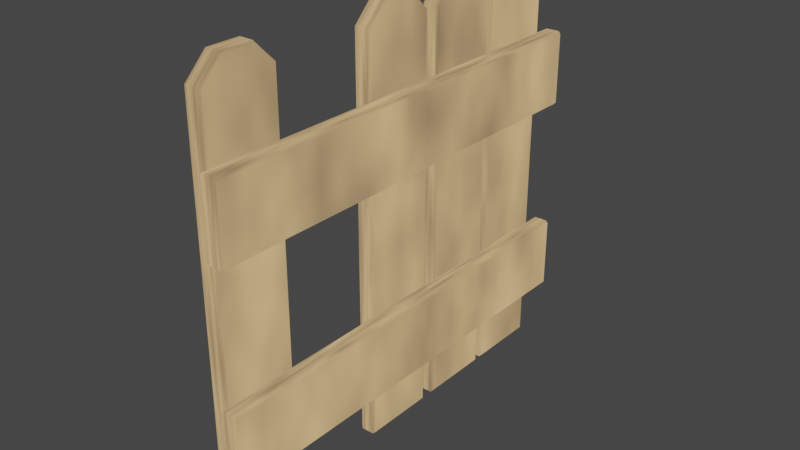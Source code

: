 # Source: FenceDamaged_001.blend  (saved by Blender 2.82.7; exported with 4.5.12 LTS)
import bpy
from mathutils import Matrix  # noqa: F401  (used for matrix-valued properties, if any)

bpy.ops.wm.read_factory_settings(use_empty=True)
scene = bpy.context.scene
scene.name = 'Scene'

# ---- collections
col_damaged = bpy.data.collections.new('Damaged'); scene.collection.children.link(col_damaged)

# ---- materials (node trees are filled in below, after node groups)
mat_material_001_001 = bpy.data.materials.new('Material.001.001')
mat_material_001_001.use_transparent_shadow = False

# ---- material node trees
mat_material_001_001.use_nodes = True; mat_material_001_001.node_tree.nodes.clear()
_N = mat_material_001_001.node_tree.nodes; _L = mat_material_001_001.node_tree.links
n0 = _N.new('ShaderNodeMapping'); n0.name = 'Mapping'; n0.location = (-361, 404)
n0.inputs[3].default_value = (1.0, 1.0, -0.5)
n1 = _N.new('ShaderNodeTexCoord'); n1.name = 'Texture Coordinate'; n1.location = (-615, 345)
n2 = _N.new('ShaderNodeBsdfDiffuse'); n2.name = 'Diffuse BSDF'; n2.location = (188, 85)
n2.inputs[1].default_value = 0.5
n3 = _N.new('ShaderNodeAddShader'); n3.name = 'Add Shader'; n3.location = (433, 235)
n4 = _N.new('ShaderNodeOutputMaterial'); n4.name = 'Material Output'; n4.location = (653, 271)
n5 = _N.new('ShaderNodeTexNoise'); n5.name = 'Noise Texture'; n5.location = (-164, 378)
n5.inputs[2].default_value = 5.8
n6 = _N.new('ShaderNodeValToRGB'); n6.name = 'ColorRamp'; n6.location = (0, 367)
while len(n6.color_ramp.elements) > 1: n6.color_ramp.elements.remove(n6.color_ramp.elements[-1])
n6.color_ramp.elements[0].position = 0.0; n6.color_ramp.elements[0].color = (0.03074, 0.03074, 0.03074, 1.0)
_e = n6.color_ramp.elements.new(1.0); _e.color = (0.8933, 0.5739, 0.2592, 1.0)
_L.new(n1.outputs[0], n0.inputs[0])
_L.new(n3.outputs[0], n4.inputs[0])
_L.new(n0.outputs[0], n5.inputs[0])
_L.new(n5.outputs[0], n6.inputs[0])
_L.new(n6.outputs[0], n3.inputs[0])
n4.is_active_output = True

# ---- world
world_world = bpy.data.worlds.new('World'); scene.world = world_world
world_world.use_nodes = True; world_world.node_tree.nodes.clear()
_N = world_world.node_tree.nodes; _L = world_world.node_tree.links
n0 = _N.new('ShaderNodeOutputWorld'); n0.name = 'World Output'; n0.location = (300, 300)
n1 = _N.new('ShaderNodeBackground'); n1.name = 'Background'; n1.location = (10, 300)
n1.inputs[0].default_value = (0.05088, 0.05088, 0.05088, 1.0)
_L.new(n1.outputs[0], n0.inputs[0])
n0.is_active_output = True
world_world.color = (0.05088, 0.05088, 0.05088)
world_world.use_sun_shadow = False
world_world.sun_shadow_jitter_overblur = 0.0

# ---- meshes
me_cube_014 = bpy.data.meshes.new('Cube.014')
me_cube_014.from_pydata([(0.02501, 0.5, 0.1318), (0.02001, 0.5, 0.1368), (0.02001, -0.5, 0.1368), (0.02501, -0.5, 0.1318), (0.02001, 0.5, 0.2968), (0.02501, 0.5, 0.3018), (0.02501, -0.5, 0.3018), (0.02001, -0.5, 0.2968), (0.06001, 0.5, 0.1368), (0.05501, 0.5, 0.1318), (0.05501, -0.5, 0.1318), (0.06001, -0.5, 0.1368), (0.05501, 0.5, 0.3018), (0.06001, 0.5, 0.2968), (0.06001, -0.5, 0.2968), (0.05501, -0.5, 0.3018), (-0.02, -0.08, 0.005), (-0.015, -0.085, 1.119e-08), (-0.02, 0.08, 0.005), (-0.015, 0.085, 1.862e-08), (0.02, -0.08, 0.005), (0.015, -0.085, 1.119e-08), (0.02, 0.08, 0.005), (0.015, 0.085, 1.862e-08), (-0.02, -0.08, 0.8995), (-0.015, -0.085, 0.9016), (-0.02, -0.03453, 0.945), (-0.015, -0.0366, 0.95), (-0.02, 0.03453, 0.945), (-0.015, 0.0366, 0.95), (-0.02, 0.08, 0.8995), (-0.015, 0.085, 0.9016), (0.02, -0.03453, 0.945), (0.015, -0.0366, 0.95), (0.02, -0.08, 0.8995), (0.015, -0.085, 0.9016), (0.02, 0.08, 0.8995), (0.015, 0.085, 0.9016), (0.02, 0.03453, 0.945), (0.015, 0.0366, 0.95), (-0.02, 0.12, 0.005), (-0.015, 0.115, 1.993e-08), (-0.02, 0.28, 0.005), (-0.015, 0.285, 2.736e-08), (0.02, 0.12, 0.005), (0.015, 0.115, 1.993e-08), (0.02, 0.28, 0.005), (0.015, 0.285, 2.736e-08), (-0.02, 0.12, 0.8995), (-0.015, 0.115, 0.9016), (-0.02, 0.1655, 0.945), (-0.015, 0.1634, 0.95), (-0.02, 0.2345, 0.945), (-0.015, 0.2366, 0.95), (-0.02, 0.28, 0.8995), (-0.015, 0.285, 0.9016), (0.02, 0.1655, 0.945), (0.015, 0.1634, 0.95), (0.02, 0.12, 0.8995), (0.015, 0.115, 0.9016), (0.02, 0.28, 0.8995), (0.015, 0.285, 0.9016), (0.02, 0.2345, 0.945), (0.015, 0.2366, 0.95), (-0.02, 0.3078, 0.005), (-0.015, 0.3028, 2.814e-08), (-0.02, 0.4678, 0.005), (-0.015, 0.4728, 3.557e-08), (0.02, 0.3078, 0.005), (0.015, 0.3028, 2.814e-08), (0.02, 0.4678, 0.005), (0.015, 0.4728, 3.557e-08), (-0.02, 0.3078, 0.8995), (-0.015, 0.3028, 0.9016), (-0.02, 0.3532, 0.945), (-0.015, 0.3512, 0.95), (-0.02, 0.4223, 0.945), (-0.015, 0.4244, 0.95), (-0.02, 0.4678, 0.8995), (-0.015, 0.4728, 0.9016), (0.02, 0.3532, 0.945), (0.015, 0.3512, 0.95), (0.02, 0.3078, 0.8995), (0.015, 0.3028, 0.9016), (0.02, 0.4678, 0.8995), (0.015, 0.4728, 0.9016), (0.02, 0.4223, 0.945), (0.015, 0.4244, 0.95), (-0.02, -0.08, 0.005), (-0.015, -0.085, 1.119e-08), (-0.02, 0.08, 0.005), (-0.015, 0.085, 1.862e-08), (0.02, -0.08, 0.005), (0.015, -0.085, 1.119e-08), (0.02, 0.08, 0.005), (0.015, 0.085, 1.862e-08), (-0.02, -0.08, 0.8995), (-0.015, -0.085, 0.9016), (-0.02, -0.03453, 0.945), (-0.015, -0.0366, 0.95), (-0.02, 0.03453, 0.945), (-0.015, 0.0366, 0.95), (-0.02, 0.08, 0.8995), (-0.015, 0.085, 0.9016), (0.02, -0.03453, 0.945), (0.015, -0.0366, 0.95), (0.02, -0.08, 0.8995), (0.015, -0.085, 0.9016), (0.02, 0.08, 0.8995), (0.015, 0.085, 0.9016), (0.02, 0.03453, 0.945), (0.015, 0.0366, 0.95), (-0.02, 0.12, 0.005), (-0.015, 0.115, 1.993e-08), (-0.02, 0.28, 0.005), (-0.015, 0.285, 2.736e-08), (0.02, 0.12, 0.005), (0.015, 0.115, 1.993e-08), (0.02, 0.28, 0.005), (0.015, 0.285, 2.736e-08), (-0.02, 0.12, 0.8995), (-0.015, 0.115, 0.9016), (-0.02, 0.1655, 0.945), (-0.015, 0.1634, 0.95), (-0.02, 0.2345, 0.945), (-0.015, 0.2366, 0.95), (-0.02, 0.28, 0.8995), (-0.015, 0.285, 0.9016), (0.02, 0.1655, 0.945), (0.015, 0.1634, 0.95), (0.02, 0.12, 0.8995), (0.015, 0.115, 0.9016), (0.02, 0.28, 0.8995), (0.015, 0.285, 0.9016), (0.02, 0.2345, 0.945), (0.015, 0.2366, 0.95), (-0.02, -0.48, 0.005), (-0.015, -0.485, 2.35e-08), (-0.02, -0.32, 0.005), (-0.015, -0.315, 1.132e-09), (0.02, -0.48, 0.005), (0.015, -0.485, 2.35e-08), (0.02, -0.32, 0.005), (0.015, -0.315, 1.132e-09), (-0.02, -0.48, 0.8995), (-0.015, -0.485, 0.9016), (-0.02, -0.4345, 0.945), (-0.015, -0.4366, 0.95), (-0.02, -0.3655, 0.945), (-0.015, -0.3634, 0.95), (-0.02, -0.32, 0.8995), (-0.015, -0.315, 0.9016), (0.02, -0.4345, 0.945), (0.015, -0.4366, 0.95), (0.02, -0.48, 0.8995), (0.015, -0.485, 0.9016), (0.02, -0.32, 0.8995), (0.015, -0.315, 0.9016), (0.02, -0.3655, 0.945), (0.015, -0.3634, 0.95), (-0.02, -0.08, 0.005), (-0.015, -0.085, 1.119e-08), (-0.02, 0.08, 0.005), (-0.015, 0.085, 1.862e-08), (0.02, -0.08, 0.005), (0.015, -0.085, 1.119e-08), (0.02, 0.08, 0.005), (0.015, 0.085, 1.862e-08), (-0.02, -0.08, 0.8995), (-0.015, -0.085, 0.9016), (-0.02, -0.03453, 0.945), (-0.015, -0.0366, 0.95), (-0.02, 0.03453, 0.945), (-0.015, 0.0366, 0.95), (-0.02, 0.08, 0.8995), (-0.015, 0.085, 0.9016), (0.02, -0.03453, 0.945), (0.015, -0.0366, 0.95), (0.02, -0.08, 0.8995), (0.015, -0.085, 0.9016), (0.02, 0.08, 0.8995), (0.015, 0.085, 0.9016), (0.02, 0.03453, 0.945), (0.015, 0.0366, 0.95), (0.02501, 0.5, 0.5967), (0.02001, 0.5, 0.6017), (0.02001, -0.5, 0.6017), (0.02501, -0.5, 0.5967), (0.02001, 0.5, 0.7617), (0.02501, 0.5, 0.7667), (0.02501, -0.5, 0.7667), (0.02001, -0.5, 0.7617), (0.06001, 0.5, 0.6017), (0.05501, 0.5, 0.5967), (0.05501, -0.5, 0.5967), (0.06001, -0.5, 0.6017), (0.05501, 0.5, 0.7667), (0.06001, 0.5, 0.7617), (0.06001, -0.5, 0.7617), (0.05501, -0.5, 0.7667)], [], [(9, 10, 3, 0), (13, 14, 11, 8), (14, 15, 6, 7, 2, 3, 10, 11), (1, 2, 7, 4), (5, 6, 15, 12), (0, 3, 2, 1), (6, 5, 4, 7), (14, 13, 12, 15), (10, 9, 8, 11), (4, 5, 12, 13, 8, 9, 0, 1), (29, 39, 37, 31), (33, 27, 25, 35), (19, 31, 37, 23), (21, 35, 25, 17), (22, 36, 38, 32, 34, 20), (39, 29, 27, 33), (16, 24, 26, 28, 30, 18), (19, 17, 16, 18), (21, 23, 22, 20), (30, 28, 29, 31), (38, 36, 37, 39), (34, 32, 33, 35), (26, 24, 25, 27), (20, 34, 35, 21), (24, 16, 17, 25), (27, 29, 28, 26), (31, 19, 18, 30), (32, 38, 39, 33), (36, 22, 23, 37), (19, 23, 21, 17), (53, 63, 61, 55), (57, 51, 49, 59), (43, 55, 61, 47), (45, 59, 49, 41), (46, 60, 62, 56, 58, 44), (63, 53, 51, 57), (40, 48, 50, 52, 54, 42), (43, 41, 40, 42), (45, 47, 46, 44), (54, 52, 53, 55), (62, 60, 61, 63), (58, 56, 57, 59), (50, 48, 49, 51), (44, 58, 59, 45), (48, 40, 41, 49), (51, 53, 52, 50), (55, 43, 42, 54), (56, 62, 63, 57), (60, 46, 47, 61), (43, 47, 45, 41), (77, 87, 85, 79), (81, 75, 73, 83), (67, 79, 85, 71), (69, 83, 73, 65), (70, 84, 86, 80, 82, 68), (87, 77, 75, 81), (64, 72, 74, 76, 78, 66), (67, 65, 64, 66), (69, 71, 70, 68), (78, 76, 77, 79), (86, 84, 85, 87), (82, 80, 81, 83), (74, 72, 73, 75), (68, 82, 83, 69), (72, 64, 65, 73), (75, 77, 76, 74), (79, 67, 66, 78), (80, 86, 87, 81), (84, 70, 71, 85), (67, 71, 69, 65), (101, 111, 109, 103), (105, 99, 97, 107), (91, 103, 109, 95), (93, 107, 97, 89), (94, 108, 110, 104, 106, 92), (111, 101, 99, 105), (88, 96, 98, 100, 102, 90), (91, 89, 88, 90), (93, 95, 94, 92), (102, 100, 101, 103), (110, 108, 109, 111), (106, 104, 105, 107), (98, 96, 97, 99), (92, 106, 107, 93), (96, 88, 89, 97), (99, 101, 100, 98), (103, 91, 90, 102), (104, 110, 111, 105), (108, 94, 95, 109), (91, 95, 93, 89), (125, 135, 133, 127), (129, 123, 121, 131), (115, 127, 133, 119), (117, 131, 121, 113), (118, 132, 134, 128, 130, 116), (135, 125, 123, 129), (112, 120, 122, 124, 126, 114), (115, 113, 112, 114), (117, 119, 118, 116), (126, 124, 125, 127), (134, 132, 133, 135), (130, 128, 129, 131), (122, 120, 121, 123), (116, 130, 131, 117), (120, 112, 113, 121), (123, 125, 124, 122), (127, 115, 114, 126), (128, 134, 135, 129), (132, 118, 119, 133), (115, 119, 117, 113), (149, 159, 157, 151), (153, 147, 145, 155), (139, 151, 157, 143), (141, 155, 145, 137), (142, 156, 158, 152, 154, 140), (159, 149, 147, 153), (136, 144, 146, 148, 150, 138), (139, 137, 136, 138), (141, 143, 142, 140), (150, 148, 149, 151), (158, 156, 157, 159), (154, 152, 153, 155), (146, 144, 145, 147), (140, 154, 155, 141), (144, 136, 137, 145), (147, 149, 148, 146), (151, 139, 138, 150), (152, 158, 159, 153), (156, 142, 143, 157), (139, 143, 141, 137), (173, 183, 181, 175), (177, 171, 169, 179), (163, 175, 181, 167), (165, 179, 169, 161), (166, 180, 182, 176, 178, 164), (183, 173, 171, 177), (160, 168, 170, 172, 174, 162), (163, 161, 160, 162), (165, 167, 166, 164), (174, 172, 173, 175), (182, 180, 181, 183), (178, 176, 177, 179), (170, 168, 169, 171), (164, 178, 179, 165), (168, 160, 161, 169), (171, 173, 172, 170), (175, 163, 162, 174), (176, 182, 183, 177), (180, 166, 167, 181), (163, 167, 165, 161), (193, 194, 187, 184), (197, 198, 195, 192), (198, 199, 190, 191, 186, 187, 194, 195), (185, 186, 191, 188), (189, 190, 199, 196), (184, 187, 186, 185), (190, 189, 188, 191), (198, 197, 196, 199), (194, 193, 192, 195), (188, 189, 196, 197, 192, 193, 184, 185)])
_uv = me_cube_014.uv_layers.new(name='UVMap')
_uv.uv.foreach_set('vector', [0.375, 0.7812, 0.625, 0.7812, 0.625, 0.9688, 0.375, 0.9688, 0.375, 0.5074, 0.625, 0.5074, 0.625, 0.7426, 0.375, 0.7426, 0.625, 0.5074, 0.6562, 0.5, 0.8438, 0.5, 0.875, 0.5074, 0.875, 0.7426, 0.8438, 0.75, 0.6562, 0.75, 0.625, 0.7426, 0.375, 0.007353, 0.625, 0.007353, 0.625, 0.2426, 0.375, 0.2426, 0.375, 0.2812, 0.625, 0.2812, 0.625, 0.4688, 0.375, 0.4688, 0.375, 0.9688, 0.625, 0.9688, 0.625, 1.0, 0.375, 1.0, 0.625, 0.2812, 0.375, 0.2812, 0.375, 0.2426, 0.625, 0.2426, 0.625, 0.5074, 0.375, 0.5074, 0.375, 0.4688, 0.625, 0.4688, 0.625, 0.7812, 0.375, 0.7812, 0.375, 0.7426, 0.625, 0.7426, 0.125, 0.5074, 0.1562, 0.5, 0.3438, 0.5, 0.375, 0.5074, 0.375, 0.7426, 0.3438, 0.75, 0.1562, 0.75, 0.125, 0.7426, 0.8437, 0.5712, 0.6562, 0.5712, 0.6562, 0.5, 0.8438, 0.5, 0.6562, 0.6788, 0.8438, 0.6788, 0.8438, 0.75, 0.6562, 0.75, 0.375, 0.2812, 0.6123, 0.2812, 0.6123, 0.4688, 0.375, 0.4688, 0.375, 0.7812, 0.6123, 0.7812, 0.6123, 0.9688, 0.375, 0.9688, 0.3763, 0.5074, 0.6117, 0.5074, 0.6237, 0.5742, 0.6237, 0.6758, 0.6117, 0.7426, 0.3763, 0.7426, 0.6562, 0.5712, 0.8437, 0.5712, 0.8438, 0.6788, 0.6562, 0.6788, 0.3763, 0.007353, 0.6117, 0.007353, 0.6237, 0.07423, 0.6237, 0.1758, 0.6117, 0.2426, 0.3763, 0.2426, 0.1562, 0.5, 0.1562, 0.75, 0.125, 0.7426, 0.125, 0.5074, 0.3438, 0.75, 0.3438, 0.5, 0.3763, 0.5074, 0.3763, 0.7426, 0.6117, 0.2426, 0.6237, 0.1758, 0.625, 0.1788, 0.6123, 0.25, 0.6237, 0.5742, 0.6117, 0.5074, 0.6123, 0.5, 0.625, 0.5712, 0.6117, 0.7426, 0.6237, 0.6758, 0.625, 0.6788, 0.6123, 0.75, 0.6237, 0.07423, 0.6117, 0.007353, 0.6123, 0.0, 0.625, 0.07118, 0.3763, 0.7426, 0.6117, 0.7426, 0.6123, 0.7812, 0.375, 0.7812, 0.6117, 0.007353, 0.3763, 0.007353, 0.375, 0.0, 0.6123, 0.0, 0.8438, 0.6788, 0.8437, 0.5712, 0.875, 0.5742, 0.875, 0.6758, 0.6123, 0.2812, 0.375, 0.2812, 0.3763, 0.2426, 0.6117, 0.2426, 0.6237, 0.6758, 0.6237, 0.5742, 0.6562, 0.5712, 0.6562, 0.6788, 0.6117, 0.5074, 0.3763, 0.5074, 0.375, 0.4688, 0.6123, 0.4688, 0.1562, 0.5, 0.3438, 0.5, 0.3438, 0.75, 0.1562, 0.75, 0.8437, 0.5712, 0.6562, 0.5712, 0.6562, 0.5, 0.8438, 0.5, 0.6562, 0.6788, 0.8438, 0.6788, 0.8438, 0.75, 0.6562, 0.75, 0.375, 0.2812, 0.6123, 0.2812, 0.6123, 0.4688, 0.375, 0.4688, 0.375, 0.7812, 0.6123, 0.7812, 0.6123, 0.9688, 0.375, 0.9688, 0.3763, 0.5074, 0.6117, 0.5074, 0.6237, 0.5742, 0.6237, 0.6758, 0.6117, 0.7426, 0.3763, 0.7426, 0.6562, 0.5712, 0.8437, 0.5712, 0.8438, 0.6788, 0.6562, 0.6788, 0.3763, 0.007353, 0.6117, 0.007353, 0.6237, 0.07423, 0.6237, 0.1758, 0.6117, 0.2426, 0.3763, 0.2426, 0.1562, 0.5, 0.1562, 0.75, 0.125, 0.7426, 0.125, 0.5074, 0.3438, 0.75, 0.3438, 0.5, 0.3763, 0.5074, 0.3763, 0.7426, 0.6117, 0.2426, 0.6237, 0.1758, 0.625, 0.1788, 0.6123, 0.25, 0.6237, 0.5742, 0.6117, 0.5074, 0.6123, 0.5, 0.625, 0.5712, 0.6117, 0.7426, 0.6237, 0.6758, 0.625, 0.6788, 0.6123, 0.75, 0.6237, 0.07423, 0.6117, 0.007353, 0.6123, 0.0, 0.625, 0.07118, 0.3763, 0.7426, 0.6117, 0.7426, 0.6123, 0.7812, 0.375, 0.7812, 0.6117, 0.007353, 0.3763, 0.007353, 0.375, 0.0, 0.6123, 0.0, 0.8438, 0.6788, 0.8437, 0.5712, 0.875, 0.5742, 0.875, 0.6758, 0.6123, 0.2812, 0.375, 0.2812, 0.3763, 0.2426, 0.6117, 0.2426, 0.6237, 0.6758, 0.6237, 0.5742, 0.6562, 0.5712, 0.6562, 0.6788, 0.6117, 0.5074, 0.3763, 0.5074, 0.375, 0.4688, 0.6123, 0.4688, 0.1562, 0.5, 0.3438, 0.5, 0.3438, 0.75, 0.1562, 0.75, 0.8437, 0.5712, 0.6562, 0.5712, 0.6562, 0.5, 0.8438, 0.5, 0.6562, 0.6788, 0.8438, 0.6788, 0.8438, 0.75, 0.6562, 0.75, 0.375, 0.2812, 0.6123, 0.2812, 0.6123, 0.4688, 0.375, 0.4688, 0.375, 0.7812, 0.6123, 0.7812, 0.6123, 0.9688, 0.375, 0.9688, 0.3763, 0.5074, 0.6117, 0.5074, 0.6237, 0.5742, 0.6237, 0.6758, 0.6117, 0.7426, 0.3763, 0.7426, 0.6562, 0.5712, 0.8437, 0.5712, 0.8438, 0.6788, 0.6562, 0.6788, 0.3763, 0.007353, 0.6117, 0.007353, 0.6237, 0.07423, 0.6237, 0.1758, 0.6117, 0.2426, 0.3763, 0.2426, 0.1562, 0.5, 0.1562, 0.75, 0.125, 0.7426, 0.125, 0.5074, 0.3438, 0.75, 0.3438, 0.5, 0.3763, 0.5074, 0.3763, 0.7426, 0.6117, 0.2426, 0.6237, 0.1758, 0.625, 0.1788, 0.6123, 0.25, 0.6237, 0.5742, 0.6117, 0.5074, 0.6123, 0.5, 0.625, 0.5712, 0.6117, 0.7426, 0.6237, 0.6758, 0.625, 0.6788, 0.6123, 0.75, 0.6237, 0.07423, 0.6117, 0.007353, 0.6123, 0.0, 0.625, 0.07118, 0.3763, 0.7426, 0.6117, 0.7426, 0.6123, 0.7812, 0.375, 0.7812, 0.6117, 0.007353, 0.3763, 0.007353, 0.375, 0.0, 0.6123, 0.0, 0.8438, 0.6788, 0.8437, 0.5712, 0.875, 0.5742, 0.875, 0.6758, 0.6123, 0.2812, 0.375, 0.2812, 0.3763, 0.2426, 0.6117, 0.2426, 0.6237, 0.6758, 0.6237, 0.5742, 0.6562, 0.5712, 0.6562, 0.6788, 0.6117, 0.5074, 0.3763, 0.5074, 0.375, 0.4688, 0.6123, 0.4688, 0.1562, 0.5, 0.3438, 0.5, 0.3438, 0.75, 0.1562, 0.75, 0.8437, 0.5712, 0.6562, 0.5712, 0.6562, 0.5, 0.8438, 0.5, 0.6562, 0.6788, 0.8438, 0.6788, 0.8438, 0.75, 0.6562, 0.75, 0.375, 0.2812, 0.6123, 0.2812, 0.6123, 0.4688, 0.375, 0.4688, 0.375, 0.7812, 0.6123, 0.7812, 0.6123, 0.9688, 0.375, 0.9688, 0.3763, 0.5074, 0.6117, 0.5074, 0.6237, 0.5742, 0.6237, 0.6758, 0.6117, 0.7426, 0.3763, 0.7426, 0.6562, 0.5712, 0.8437, 0.5712, 0.8438, 0.6788, 0.6562, 0.6788, 0.3763, 0.007353, 0.6117, 0.007353, 0.6237, 0.07423, 0.6237, 0.1758, 0.6117, 0.2426, 0.3763, 0.2426, 0.1562, 0.5, 0.1562, 0.75, 0.125, 0.7426, 0.125, 0.5074, 0.3438, 0.75, 0.3438, 0.5, 0.3763, 0.5074, 0.3763, 0.7426, 0.6117, 0.2426, 0.6237, 0.1758, 0.625, 0.1788, 0.6123, 0.25, 0.6237, 0.5742, 0.6117, 0.5074, 0.6123, 0.5, 0.625, 0.5712, 0.6117, 0.7426, 0.6237, 0.6758, 0.625, 0.6788, 0.6123, 0.75, 0.6237, 0.07423, 0.6117, 0.007353, 0.6123, 0.0, 0.625, 0.07118, 0.3763, 0.7426, 0.6117, 0.7426, 0.6123, 0.7812, 0.375, 0.7812, 0.6117, 0.007353, 0.3763, 0.007353, 0.375, 0.0, 0.6123, 0.0, 0.8438, 0.6788, 0.8437, 0.5712, 0.875, 0.5742, 0.875, 0.6758, 0.6123, 0.2812, 0.375, 0.2812, 0.3763, 0.2426, 0.6117, 0.2426, 0.6237, 0.6758, 0.6237, 0.5742, 0.6562, 0.5712, 0.6562, 0.6788, 0.6117, 0.5074, 0.3763, 0.5074, 0.375, 0.4688, 0.6123, 0.4688, 0.1562, 0.5, 0.3438, 0.5, 0.3438, 0.75, 0.1562, 0.75, 0.8437, 0.5712, 0.6562, 0.5712, 0.6562, 0.5, 0.8438, 0.5, 0.6562, 0.6788, 0.8438, 0.6788, 0.8438, 0.75, 0.6562, 0.75, 0.375, 0.2812, 0.6123, 0.2812, 0.6123, 0.4688, 0.375, 0.4688, 0.375, 0.7812, 0.6123, 0.7812, 0.6123, 0.9688, 0.375, 0.9688, 0.3763, 0.5074, 0.6117, 0.5074, 0.6237, 0.5742, 0.6237, 0.6758, 0.6117, 0.7426, 0.3763, 0.7426, 0.6562, 0.5712, 0.8437, 0.5712, 0.8438, 0.6788, 0.6562, 0.6788, 0.3763, 0.007353, 0.6117, 0.007353, 0.6237, 0.07423, 0.6237, 0.1758, 0.6117, 0.2426, 0.3763, 0.2426, 0.1562, 0.5, 0.1562, 0.75, 0.125, 0.7426, 0.125, 0.5074, 0.3438, 0.75, 0.3438, 0.5, 0.3763, 0.5074, 0.3763, 0.7426, 0.6117, 0.2426, 0.6237, 0.1758, 0.625, 0.1788, 0.6123, 0.25, 0.6237, 0.5742, 0.6117, 0.5074, 0.6123, 0.5, 0.625, 0.5712, 0.6117, 0.7426, 0.6237, 0.6758, 0.625, 0.6788, 0.6123, 0.75, 0.6237, 0.07423, 0.6117, 0.007353, 0.6123, 0.0, 0.625, 0.07118, 0.3763, 0.7426, 0.6117, 0.7426, 0.6123, 0.7812, 0.375, 0.7812, 0.6117, 0.007353, 0.3763, 0.007353, 0.375, 0.0, 0.6123, 0.0, 0.8438, 0.6788, 0.8437, 0.5712, 0.875, 0.5742, 0.875, 0.6758, 0.6123, 0.2812, 0.375, 0.2812, 0.3763, 0.2426, 0.6117, 0.2426, 0.6237, 0.6758, 0.6237, 0.5742, 0.6562, 0.5712, 0.6562, 0.6788, 0.6117, 0.5074, 0.3763, 0.5074, 0.375, 0.4688, 0.6123, 0.4688, 0.1562, 0.5, 0.3438, 0.5, 0.3438, 0.75, 0.1562, 0.75, 0.8437, 0.5712, 0.6562, 0.5712, 0.6562, 0.5, 0.8438, 0.5, 0.6562, 0.6788, 0.8438, 0.6788, 0.8438, 0.75, 0.6562, 0.75, 0.375, 0.2812, 0.6123, 0.2812, 0.6123, 0.4688, 0.375, 0.4688, 0.375, 0.7812, 0.6123, 0.7812, 0.6123, 0.9688, 0.375, 0.9688, 0.3763, 0.5074, 0.6117, 0.5074, 0.6237, 0.5742, 0.6237, 0.6758, 0.6117, 0.7426, 0.3763, 0.7426, 0.6562, 0.5712, 0.8437, 0.5712, 0.8438, 0.6788, 0.6562, 0.6788, 0.3763, 0.007353, 0.6117, 0.007353, 0.6237, 0.07423, 0.6237, 0.1758, 0.6117, 0.2426, 0.3763, 0.2426, 0.1562, 0.5, 0.1562, 0.75, 0.125, 0.7426, 0.125, 0.5074, 0.3438, 0.75, 0.3438, 0.5, 0.3763, 0.5074, 0.3763, 0.7426, 0.6117, 0.2426, 0.6237, 0.1758, 0.625, 0.1788, 0.6123, 0.25, 0.6237, 0.5742, 0.6117, 0.5074, 0.6123, 0.5, 0.625, 0.5712, 0.6117, 0.7426, 0.6237, 0.6758, 0.625, 0.6788, 0.6123, 0.75, 0.6237, 0.07423, 0.6117, 0.007353, 0.6123, 0.0, 0.625, 0.07118, 0.3763, 0.7426, 0.6117, 0.7426, 0.6123, 0.7812, 0.375, 0.7812, 0.6117, 0.007353, 0.3763, 0.007353, 0.375, 0.0, 0.6123, 0.0, 0.8438, 0.6788, 0.8437, 0.5712, 0.875, 0.5742, 0.875, 0.6758, 0.6123, 0.2812, 0.375, 0.2812, 0.3763, 0.2426, 0.6117, 0.2426, 0.6237, 0.6758, 0.6237, 0.5742, 0.6562, 0.5712, 0.6562, 0.6788, 0.6117, 0.5074, 0.3763, 0.5074, 0.375, 0.4688, 0.6123, 0.4688, 0.1562, 0.5, 0.3438, 0.5, 0.3438, 0.75, 0.1562, 0.75, 0.8437, 0.5712, 0.6562, 0.5712, 0.6562, 0.5, 0.8438, 0.5, 0.6562, 0.6788, 0.8438, 0.6788, 0.8438, 0.75, 0.6562, 0.75, 0.375, 0.2812, 0.6123, 0.2812, 0.6123, 0.4688, 0.375, 0.4688, 0.375, 0.7812, 0.6123, 0.7812, 0.6123, 0.9688, 0.375, 0.9688, 0.3763, 0.5074, 0.6117, 0.5074, 0.6237, 0.5742, 0.6237, 0.6758, 0.6117, 0.7426, 0.3763, 0.7426, 0.6562, 0.5712, 0.8437, 0.5712, 0.8438, 0.6788, 0.6562, 0.6788, 0.3763, 0.007353, 0.6117, 0.007353, 0.6237, 0.07423, 0.6237, 0.1758, 0.6117, 0.2426, 0.3763, 0.2426, 0.1562, 0.5, 0.1562, 0.75, 0.125, 0.7426, 0.125, 0.5074, 0.3438, 0.75, 0.3438, 0.5, 0.3763, 0.5074, 0.3763, 0.7426, 0.6117, 0.2426, 0.6237, 0.1758, 0.625, 0.1788, 0.6123, 0.25, 0.6237, 0.5742, 0.6117, 0.5074, 0.6123, 0.5, 0.625, 0.5712, 0.6117, 0.7426, 0.6237, 0.6758, 0.625, 0.6788, 0.6123, 0.75, 0.6237, 0.07423, 0.6117, 0.007353, 0.6123, 0.0, 0.625, 0.07118, 0.3763, 0.7426, 0.6117, 0.7426, 0.6123, 0.7812, 0.375, 0.7812, 0.6117, 0.007353, 0.3763, 0.007353, 0.375, 0.0, 0.6123, 0.0, 0.8438, 0.6788, 0.8437, 0.5712, 0.875, 0.5742, 0.875, 0.6758, 0.6123, 0.2812, 0.375, 0.2812, 0.3763, 0.2426, 0.6117, 0.2426, 0.6237, 0.6758, 0.6237, 0.5742, 0.6562, 0.5712, 0.6562, 0.6788, 0.6117, 0.5074, 0.3763, 0.5074, 0.375, 0.4688, 0.6123, 0.4688, 0.1562, 0.5, 0.3438, 0.5, 0.3438, 0.75, 0.1562, 0.75, 0.375, 0.7812, 0.625, 0.7812, 0.625, 0.9688, 0.375, 0.9688, 0.375, 0.5074, 0.625, 0.5074, 0.625, 0.7426, 0.375, 0.7426, 0.625, 0.5074, 0.6562, 0.5, 0.8438, 0.5, 0.875, 0.5074, 0.875, 0.7426, 0.8438, 0.75, 0.6562, 0.75, 0.625, 0.7426, 0.375, 0.007353, 0.625, 0.007353, 0.625, 0.2426, 0.375, 0.2426, 0.375, 0.2812, 0.625, 0.2812, 0.625, 0.4688, 0.375, 0.4688, 0.375, 0.9688, 0.625, 0.9688, 0.625, 1.0, 0.375, 1.0, 0.625, 0.2812, 0.375, 0.2812, 0.375, 0.2426, 0.625, 0.2426, 0.625, 0.5074, 0.375, 0.5074, 0.375, 0.4688, 0.625, 0.4688, 0.625, 0.7812, 0.375, 0.7812, 0.375, 0.7426, 0.625, 0.7426, 0.125, 0.5074, 0.1562, 0.5, 0.3438, 0.5, 0.375, 0.5074, 0.375, 0.7426, 0.3438, 0.75, 0.1562, 0.75, 0.125, 0.7426])
me_cube_014.materials.append(mat_material_001_001)
me_cube_014.use_remesh_fix_poles = True
me_cube_014.use_remesh_preserve_attributes = False
me_cube_014.use_mirror_vertex_groups = False
me_cube_014.update()
me_cube_014.normals_split_custom_set([tuple(v) for v in zip(*[iter([0.1389, 0.1876, -0.9724, 0.1389, -0.1876, -0.9724, -0.1389, -0.1876, -0.9724, -0.1389, 0.1876, -0.9724, 0.9987, 0.04086, 0.03026, 0.9987, -0.04086, 0.03026, 0.9987, -0.04086, -0.03026, 0.9987, 0.04086, -0.03026, 0.9987, -0.04088, 0.03029, 0.139, -0.1875, 0.9724, -0.1389, -0.1875, 0.9724, -0.9987, -0.04088, 0.03033, -0.9987, -0.04088, -0.03029, -0.139, -0.1875, -0.9724, 0.1389, -0.1875, -0.9724, 0.9987, -0.04088, -0.03033, -0.9987, 0.04086, -0.03026, -0.9987, -0.04086, -0.03026, -0.9987, -0.04086, 0.03026, -0.9987, 0.04086, 0.03026, -0.1389, 0.1876, 0.9724, -0.1389, -0.1876, 0.9724, 0.1389, -0.1876, 0.9724, 0.1389, 0.1876, 0.9724, -0.1389, 0.1875, -0.9724, -0.1389, -0.1875, -0.9724, -0.9987, -0.04089, -0.03027, -0.9987, 0.04089, -0.03027, -0.1389, -0.1875, 0.9724, -0.1389, 0.1875, 0.9724, -0.9987, 0.04089, 0.03027, -0.9987, -0.04089, 0.03027, 0.9987, -0.04089, 0.03027, 0.9987, 0.04089, 0.03027, 0.1389, 0.1875, 0.9724, 0.1389, -0.1875, 0.9724, 0.1389, -0.1875, -0.9724, 0.1389, 0.1875, -0.9724, 0.9987, 0.04089, -0.03027, 0.9987, -0.04089, -0.03027, -0.9987, 0.04088, 0.03029, -0.139, 0.1875, 0.9724, 0.1389, 0.1875, 0.9724, 0.9987, 0.04088, 0.03033, 0.9987, 0.04088, -0.03029, 0.139, 0.1875, -0.9724, -0.1389, 0.1875, -0.9724, -0.9987, 0.04088, -0.03033, -0.149, 0.3656, 0.9187, 0.149, 0.3656, 0.9187, 0.1434, 0.9884, 0.05016, -0.1434, 0.9884, 0.05016, 0.149, -0.3656, 0.9187, -0.149, -0.3656, 0.9187, -0.1434, -0.9884, 0.05016, 0.1434, -0.9884, 0.05016, -0.1634, 0.9696, -0.1821, -0.1435, 0.9884, 0.05018, 0.1435, 0.9884, 0.05018, 0.1634, 0.9696, -0.1821, 0.1634, -0.9696, -0.1821, 0.1435, -0.9884, 0.05018, -0.1435, -0.9884, 0.05018, -0.1634, -0.9696, -0.1821, 0.9996, 0.02923, -0.005371, 0.9995, 0.03083, 0.001531, 1.0, 0.001576, 0.003965, 1.0, -0.001576, 0.003965, 0.9995, -0.03083, 0.001532, 0.9996, -0.02923, -0.005371, 0.1491, 0.3656, 0.9187, -0.1491, 0.3656, 0.9187, -0.1491, -0.3656, 0.9187, 0.1491, -0.3656, 0.9187, -0.9996, -0.02923, -0.005371, -0.9995, -0.03083, 0.001531, -1.0, -0.001576, 0.003965, -1.0, 0.001576, 0.003965, -0.9995, 0.03083, 0.001532, -0.9996, 0.02923, -0.005371, -0.1634, 0.9696, -0.1822, -0.1634, -0.9696, -0.1821, -0.9996, -0.02919, -0.005342, -0.9996, 0.02918, -0.005342, 0.1634, -0.9696, -0.1822, 0.1634, 0.9696, -0.1821, 0.9996, 0.02919, -0.005342, 0.9996, -0.02918, -0.005342, -0.9995, 0.0308, 0.001535, -1.0, 0.001554, 0.003967, -0.149, 0.3656, 0.9188, -0.1435, 0.9884, 0.05016, 1.0, 0.00157, 0.003951, 0.9995, 0.03081, 0.00152, 0.1435, 0.9884, 0.05014, 0.149, 0.3657, 0.9187, 0.9995, -0.0308, 0.001535, 1.0, -0.001554, 0.003967, 0.149, -0.3656, 0.9188, 0.1435, -0.9884, 0.05016, -1.0, -0.00157, 0.003951, -0.9995, -0.03081, 0.00152, -0.1435, -0.9884, 0.05014, -0.149, -0.3657, 0.9187, 0.9996, -0.02923, -0.005391, 0.9995, -0.03084, 0.001565, 0.1435, -0.9884, 0.05019, 0.1634, -0.9696, -0.1822, -0.9995, -0.03084, 0.001544, -0.9996, -0.02923, -0.005383, -0.1634, -0.9696, -0.1822, -0.1435, -0.9884, 0.05017, -0.149, -0.3656, 0.9188, -0.149, 0.3656, 0.9188, -1.0, 0.001588, 0.00397, -1.0, -0.00161, 0.00397, -0.1435, 0.9884, 0.05019, -0.1634, 0.9696, -0.1822, -0.9996, 0.02923, -0.005391, -0.9995, 0.03084, 0.001565, 1.0, -0.001588, 0.00397, 1.0, 0.00161, 0.00397, 0.149, 0.3656, 0.9188, 0.149, -0.3656, 0.9188, 0.9995, 0.03084, 0.001544, 0.9996, 0.02923, -0.005383, 0.1634, 0.9696, -0.1822, 0.1435, 0.9884, 0.05017, -0.1634, 0.9696, -0.1821, 0.1634, 0.9696, -0.1821, 0.1634, -0.9696, -0.1821, -0.1634, -0.9696, -0.1821, -0.149, 0.3656, 0.9187, 0.149, 0.3656, 0.9187, 0.1434, 0.9884, 0.05016, -0.1434, 0.9884, 0.05016, 0.149, -0.3656, 0.9187, -0.149, -0.3656, 0.9187, -0.1434, -0.9884, 0.05016, 0.1434, -0.9884, 0.05016, -0.1634, 0.9696, -0.1821, -0.1435, 0.9884, 0.05018, 0.1435, 0.9884, 0.05018, 0.1634, 0.9696, -0.1821, 0.1634, -0.9696, -0.1821, 0.1435, -0.9884, 0.05018, -0.1435, -0.9884, 0.05018, -0.1634, -0.9696, -0.1821, 0.9996, 0.02923, -0.005371, 0.9995, 0.03083, 0.001531, 1.0, 0.001576, 0.003965, 1.0, -0.001576, 0.003965, 0.9995, -0.03083, 0.001532, 0.9996, -0.02923, -0.005371, 0.1491, 0.3656, 0.9187, -0.1491, 0.3656, 0.9187, -0.1491, -0.3656, 0.9187, 0.1491, -0.3656, 0.9187, -0.9996, -0.02923, -0.005371, -0.9995, -0.03083, 0.001531, -1.0, -0.001576, 0.003965, -1.0, 0.001576, 0.003965, -0.9995, 0.03083, 0.001532, -0.9996, 0.02923, -0.005371, -0.1634, 0.9696, -0.1822, -0.1634, -0.9696, -0.1821, -0.9996, -0.02919, -0.005342, -0.9996, 0.02918, -0.005342, 0.1634, -0.9696, -0.1822, 0.1634, 0.9696, -0.1822, 0.9996, 0.02919, -0.005342, 0.9996, -0.02918, -0.005342, -0.9995, 0.0308, 0.001535, -1.0, 0.001554, 0.003967, -0.149, 0.3656, 0.9188, -0.1435, 0.9884, 0.05016, 1.0, 0.001574, 0.003956, 0.9995, 0.03082, 0.001525, 0.1435, 0.9884, 0.05014, 0.149, 0.3657, 0.9187, 0.9995, -0.0308, 0.001535, 1.0, -0.001554, 0.003967, 0.149, -0.3656, 0.9188, 0.1435, -0.9884, 0.05016, -1.0, -0.001574, 0.003956, -0.9995, -0.03082, 0.001525, -0.1435, -0.9884, 0.05014, -0.149, -0.3657, 0.9187, 0.9996, -0.02923, -0.005391, 0.9995, -0.03084, 0.001565, 0.1435, -0.9884, 0.05019, 0.1634, -0.9696, -0.1822, -0.9995, -0.03084, 0.001544, -0.9996, -0.02923, -0.005383, -0.1634, -0.9696, -0.1822, -0.1435, -0.9884, 0.05017, -0.149, -0.3656, 0.9188, -0.149, 0.3656, 0.9188, -1.0, 0.001588, 0.003957, -1.0, -0.00161, 0.003957, -0.1435, 0.9884, 0.05019, -0.1634, 0.9696, -0.1822, -0.9996, 0.02923, -0.005391, -0.9995, 0.03085, 0.001565, 1.0, -0.001588, 0.003957, 1.0, 0.00161, 0.003957, 0.149, 0.3656, 0.9188, 0.149, -0.3656, 0.9188, 0.9995, 0.03084, 0.001544, 0.9996, 0.02923, -0.005383, 0.1634, 0.9696, -0.1822, 0.1435, 0.9884, 0.05017, -0.1634, 0.9696, -0.1821, 0.1634, 0.9696, -0.1821, 0.1634, -0.9696, -0.1821, -0.1634, -0.9696, -0.1821, -0.149, 0.3656, 0.9187, 0.149, 0.3656, 0.9187, 0.1434, 0.9884, 0.05016, -0.1434, 0.9884, 0.05016, 0.149, -0.3656, 0.9187, -0.149, -0.3656, 0.9187, -0.1434, -0.9884, 0.05016, 0.1434, -0.9884, 0.05016, -0.1634, 0.9696, -0.1821, -0.1435, 0.9884, 0.05018, 0.1435, 0.9884, 0.05018, 0.1634, 0.9696, -0.1821, 0.1634, -0.9696, -0.1821, 0.1435, -0.9884, 0.05018, -0.1435, -0.9884, 0.05018, -0.1634, -0.9696, -0.1821, 0.9996, 0.02923, -0.005371, 0.9995, 0.03083, 0.001531, 1.0, 0.001576, 0.003965, 1.0, -0.001576, 0.003965, 0.9995, -0.03083, 0.001532, 0.9996, -0.02923, -0.005371, 0.1491, 0.3656, 0.9187, -0.1491, 0.3656, 0.9187, -0.1491, -0.3656, 0.9187, 0.1491, -0.3656, 0.9187, -0.9996, -0.02923, -0.005371, -0.9995, -0.03083, 0.001531, -1.0, -0.001576, 0.003965, -1.0, 0.001576, 0.003965, -0.9995, 0.03083, 0.001532, -0.9996, 0.02923, -0.005371, -0.1634, 0.9696, -0.1822, -0.1634, -0.9696, -0.1822, -0.9996, -0.02918, -0.005392, -0.9996, 0.02918, -0.005391, 0.1634, -0.9696, -0.1822, 0.1634, 0.9696, -0.1822, 0.9996, 0.02918, -0.005391, 0.9996, -0.02918, -0.005392, -0.9995, 0.0308, 0.00154, -1.0, 0.00156, 0.003971, -0.1491, 0.3657, 0.9187, -0.1435, 0.9884, 0.05015, 1.0, 0.001575, 0.003955, 0.9995, 0.03082, 0.001525, 0.1435, 0.9884, 0.05013, 0.149, 0.3657, 0.9187, 0.9995, -0.0308, 0.001535, 1.0, -0.001554, 0.003966, 0.1491, -0.3657, 0.9187, 0.1435, -0.9884, 0.05016, -1.0, -0.00157, 0.003951, -0.9995, -0.03081, 0.00152, -0.1435, -0.9884, 0.05014, -0.1491, -0.3657, 0.9187, 0.9996, -0.02923, -0.005391, 0.9995, -0.03084, 0.001565, 0.1435, -0.9884, 0.05019, 0.1634, -0.9696, -0.1822, -0.9995, -0.03084, 0.001544, -0.9996, -0.02923, -0.005383, -0.1634, -0.9696, -0.1822, -0.1435, -0.9884, 0.05017, -0.149, -0.3656, 0.9188, -0.149, 0.3656, 0.9188, -1.0, 0.001589, 0.003944, -1.0, -0.001611, 0.003944, -0.1435, 0.9884, 0.05018, -0.1634, 0.9696, -0.1822, -0.9996, 0.02923, -0.005392, -0.9995, 0.03085, 0.001567, 1.0, -0.001589, 0.003944, 1.0, 0.001611, 0.003944, 0.149, 0.3656, 0.9188, 0.149, -0.3656, 0.9188, 0.9995, 0.03085, 0.001546, 0.9996, 0.02923, -0.005384, 0.1634, 0.9696, -0.1822, 0.1435, 0.9884, 0.05017, -0.1634, 0.9696, -0.1821, 0.1634, 0.9696, -0.1821, 0.1634, -0.9696, -0.1821, -0.1634, -0.9696, -0.1821, -0.149, 0.3656, 0.9187, 0.149, 0.3656, 0.9187, 0.1434, 0.9884, 0.05016, -0.1434, 0.9884, 0.05016, 0.149, -0.3656, 0.9187, -0.149, -0.3656, 0.9187, -0.1434, -0.9884, 0.05016, 0.1434, -0.9884, 0.05016, -0.1634, 0.9696, -0.1821, -0.1435, 0.9884, 0.05018, 0.1435, 0.9884, 0.05018, 0.1634, 0.9696, -0.1821, 0.1634, -0.9696, -0.1821, 0.1435, -0.9884, 0.05018, -0.1435, -0.9884, 0.05018, -0.1634, -0.9696, -0.1821, 0.9996, 0.02923, -0.005371, 0.9995, 0.03083, 0.001531, 1.0, 0.001576, 0.003965, 1.0, -0.001576, 0.003965, 0.9995, -0.03083, 0.001532, 0.9996, -0.02923, -0.005371, 0.1491, 0.3656, 0.9187, -0.1491, 0.3656, 0.9187, -0.1491, -0.3656, 0.9187, 0.1491, -0.3656, 0.9187, -0.9996, -0.02923, -0.005371, -0.9995, -0.03083, 0.001531, -1.0, -0.001576, 0.003965, -1.0, 0.001576, 0.003965, -0.9995, 0.03083, 0.001532, -0.9996, 0.02923, -0.005371, -0.1634, 0.9696, -0.1822, -0.1634, -0.9696, -0.1821, -0.9996, -0.02919, -0.005342, -0.9996, 0.02918, -0.005342, 0.1634, -0.9696, -0.1822, 0.1634, 0.9696, -0.1822, 0.9996, 0.02919, -0.005342, 0.9996, -0.02918, -0.005342, -0.9995, 0.0308, 0.001535, -1.0, 0.001554, 0.003967, -0.149, 0.3656, 0.9188, -0.1435, 0.9884, 0.05016, 1.0, 0.001574, 0.003956, 0.9995, 0.03082, 0.001525, 0.1435, 0.9884, 0.05014, 0.149, 0.3657, 0.9187, 0.9995, -0.0308, 0.001535, 1.0, -0.001554, 0.003967, 0.149, -0.3656, 0.9188, 0.1435, -0.9884, 0.05016, -1.0, -0.001574, 0.003956, -0.9995, -0.03082, 0.001525, -0.1435, -0.9884, 0.05014, -0.149, -0.3657, 0.9187, 0.9996, -0.02923, -0.005391, 0.9995, -0.03084, 0.001565, 0.1435, -0.9884, 0.05019, 0.1634, -0.9696, -0.1822, -0.9995, -0.03084, 0.001544, -0.9996, -0.02923, -0.005383, -0.1634, -0.9696, -0.1822, -0.1435, -0.9884, 0.05017, -0.149, -0.3656, 0.9188, -0.149, 0.3656, 0.9188, -1.0, 0.001588, 0.003957, -1.0, -0.00161, 0.003957, -0.1435, 0.9884, 0.05019, -0.1634, 0.9696, -0.1822, -0.9996, 0.02923, -0.005391, -0.9995, 0.03085, 0.001565, 1.0, -0.001588, 0.003957, 1.0, 0.00161, 0.003957, 0.149, 0.3656, 0.9188, 0.149, -0.3656, 0.9188, 0.9995, 0.03084, 0.001544, 0.9996, 0.02923, -0.005383, 0.1634, 0.9696, -0.1822, 0.1435, 0.9884, 0.05017, -0.1634, 0.9696, -0.1821, 0.1634, 0.9696, -0.1821, 0.1634, -0.9696, -0.1821, -0.1634, -0.9696, -0.1821, -0.149, 0.3656, 0.9187, 0.149, 0.3656, 0.9187, 0.1434, 0.9884, 0.05016, -0.1434, 0.9884, 0.05016, 0.149, -0.3656, 0.9187, -0.149, -0.3656, 0.9187, -0.1434, -0.9884, 0.05016, 0.1434, -0.9884, 0.05016, -0.1634, 0.9696, -0.1821, -0.1435, 0.9884, 0.05018, 0.1435, 0.9884, 0.05018, 0.1634, 0.9696, -0.1821, 0.1634, -0.9696, -0.1821, 0.1435, -0.9884, 0.05018, -0.1435, -0.9884, 0.05018, -0.1634, -0.9696, -0.1821, 0.9996, 0.02923, -0.005371, 0.9995, 0.03083, 0.001531, 1.0, 0.001576, 0.003965, 1.0, -0.001576, 0.003965, 0.9995, -0.03083, 0.001532, 0.9996, -0.02923, -0.005371, 0.1491, 0.3656, 0.9187, -0.1491, 0.3656, 0.9187, -0.1491, -0.3656, 0.9187, 0.1491, -0.3656, 0.9187, -0.9996, -0.02923, -0.005371, -0.9995, -0.03083, 0.001531, -1.0, -0.001576, 0.003965, -1.0, 0.001576, 0.003965, -0.9995, 0.03083, 0.001532, -0.9996, 0.02923, -0.005371, -0.1634, 0.9696, -0.1822, -0.1634, -0.9696, -0.1822, -0.9996, -0.02918, -0.00539, -0.9996, 0.02918, -0.00539, 0.1634, -0.9696, -0.1822, 0.1634, 0.9696, -0.1822, 0.9996, 0.02918, -0.00539, 0.9996, -0.02918, -0.00539, -0.9995, 0.0308, 0.001535, -1.0, 0.001555, 0.003966, -0.1491, 0.3657, 0.9187, -0.1435, 0.9884, 0.05016, 1.0, 0.00157, 0.003951, 0.9995, 0.03081, 0.00152, 0.1435, 0.9884, 0.05014, 0.1491, 0.3657, 0.9187, 0.9995, -0.0308, 0.001535, 1.0, -0.001554, 0.003966, 0.1491, -0.3657, 0.9187, 0.1435, -0.9884, 0.05016, -1.0, -0.00157, 0.003951, -0.9995, -0.03081, 0.00152, -0.1435, -0.9884, 0.05014, -0.1491, -0.3657, 0.9187, 0.9996, -0.02923, -0.005391, 0.9995, -0.03084, 0.001565, 0.1435, -0.9884, 0.05019, 0.1634, -0.9696, -0.1822, -0.9995, -0.03084, 0.001544, -0.9996, -0.02923, -0.005383, -0.1634, -0.9696, -0.1822, -0.1435, -0.9884, 0.05017, -0.149, -0.3656, 0.9188, -0.149, 0.3656, 0.9188, -1.0, 0.001589, 0.003944, -1.0, -0.001611, 0.003944, -0.1435, 0.9884, 0.05019, -0.1634, 0.9696, -0.1822, -0.9996, 0.02923, -0.005391, -0.9995, 0.03085, 0.001565, 1.0, -0.001589, 0.003944, 1.0, 0.001611, 0.003944, 0.149, 0.3656, 0.9188, 0.149, -0.3656, 0.9188, 0.9995, 0.03084, 0.001544, 0.9996, 0.02923, -0.005383, 0.1634, 0.9696, -0.1822, 0.1435, 0.9884, 0.05017, -0.1634, 0.9696, -0.1821, 0.1634, 0.9696, -0.1821, 0.1634, -0.9696, -0.1821, -0.1634, -0.9696, -0.1821, -0.149, 0.3656, 0.9187, 0.149, 0.3656, 0.9187, 0.1434, 0.9884, 0.05016, -0.1434, 0.9884, 0.05016, 0.149, -0.3656, 0.9187, -0.149, -0.3656, 0.9187, -0.1434, -0.9884, 0.05016, 0.1434, -0.9884, 0.05016, -0.1634, 0.9696, -0.1821, -0.1435, 0.9884, 0.05018, 0.1435, 0.9884, 0.05018, 0.1634, 0.9696, -0.1821, 0.1634, -0.9696, -0.1821, 0.1435, -0.9884, 0.05018, -0.1435, -0.9884, 0.05018, -0.1634, -0.9696, -0.1821, 0.9996, 0.02923, -0.005371, 0.9995, 0.03083, 0.001531, 1.0, 0.001576, 0.003965, 1.0, -0.001576, 0.003965, 0.9995, -0.03083, 0.001532, 0.9996, -0.02923, -0.005371, 0.1491, 0.3656, 0.9187, -0.1491, 0.3656, 0.9187, -0.1491, -0.3656, 0.9187, 0.1491, -0.3656, 0.9187, -0.9996, -0.02923, -0.005371, -0.9995, -0.03083, 0.001531, -1.0, -0.001576, 0.003965, -1.0, 0.001576, 0.003965, -0.9995, 0.03083, 0.001532, -0.9996, 0.02923, -0.005371, -0.1634, 0.9696, -0.1822, -0.1634, -0.9696, -0.1822, -0.9996, -0.02918, -0.00539, -0.9996, 0.02918, -0.00539, 0.1634, -0.9696, -0.1822, 0.1634, 0.9696, -0.1822, 0.9996, 0.02918, -0.00539, 0.9996, -0.02918, -0.00539, -0.9995, 0.0308, 0.001535, -1.0, 0.001554, 0.003966, -0.1491, 0.3657, 0.9187, -0.1435, 0.9884, 0.05016, 1.0, 0.00157, 0.003951, 0.9995, 0.03081, 0.00152, 0.1435, 0.9884, 0.05014, 0.1491, 0.3657, 0.9187, 0.9995, -0.0308, 0.001535, 1.0, -0.001554, 0.003966, 0.1491, -0.3657, 0.9187, 0.1435, -0.9884, 0.05016, -1.0, -0.00157, 0.003951, -0.9995, -0.03082, 0.00152, -0.1435, -0.9884, 0.05014, -0.1491, -0.3657, 0.9187, 0.9996, -0.02923, -0.005391, 0.9995, -0.03084, 0.001563, 0.1435, -0.9884, 0.05019, 0.1634, -0.9696, -0.1822, -0.9995, -0.03084, 0.001543, -0.9996, -0.02923, -0.005383, -0.1634, -0.9696, -0.1822, -0.1435, -0.9884, 0.05017, -0.149, -0.3656, 0.9188, -0.149, 0.3656, 0.9188, -1.0, 0.001589, 0.003944, -1.0, -0.001611, 0.003944, -0.1435, 0.9884, 0.05019, -0.1634, 0.9696, -0.1822, -0.9996, 0.02923, -0.005391, -0.9995, 0.03085, 0.001565, 1.0, -0.001589, 0.003944, 1.0, 0.001611, 0.003944, 0.149, 0.3656, 0.9188, 0.149, -0.3656, 0.9188, 0.9995, 0.03084, 0.001544, 0.9996, 0.02923, -0.005383, 0.1634, 0.9696, -0.1822, 0.1435, 0.9884, 0.05017, -0.1634, 0.9696, -0.1821, 0.1634, 0.9696, -0.1821, 0.1634, -0.9696, -0.1821, -0.1634, -0.9696, -0.1821, -0.149, 0.3656, 0.9187, 0.149, 0.3656, 0.9187, 0.1434, 0.9884, 0.05016, -0.1434, 0.9884, 0.05016, 0.149, -0.3656, 0.9187, -0.149, -0.3656, 0.9187, -0.1434, -0.9884, 0.05016, 0.1434, -0.9884, 0.05016, -0.1634, 0.9696, -0.1821, -0.1435, 0.9884, 0.05018, 0.1435, 0.9884, 0.05018, 0.1634, 0.9696, -0.1821, 0.1634, -0.9696, -0.1821, 0.1435, -0.9884, 0.05018, -0.1435, -0.9884, 0.05018, -0.1634, -0.9696, -0.1821, 0.9996, 0.02923, -0.005371, 0.9995, 0.03083, 0.001531, 1.0, 0.001576, 0.003965, 1.0, -0.001576, 0.003965, 0.9995, -0.03083, 0.001532, 0.9996, -0.02923, -0.005371, 0.1491, 0.3656, 0.9187, -0.1491, 0.3656, 0.9187, -0.1491, -0.3656, 0.9187, 0.1491, -0.3656, 0.9187, -0.9996, -0.02923, -0.005371, -0.9995, -0.03083, 0.001531, -1.0, -0.001576, 0.003965, -1.0, 0.001576, 0.003965, -0.9995, 0.03083, 0.001532, -0.9996, 0.02923, -0.005371, -0.1634, 0.9696, -0.1822, -0.1634, -0.9696, -0.1822, -0.9996, -0.02918, -0.00539, -0.9996, 0.02918, -0.00539, 0.1634, -0.9696, -0.1822, 0.1634, 0.9696, -0.1822, 0.9996, 0.02918, -0.00539, 0.9996, -0.02918, -0.00539, -0.9995, 0.0308, 0.001535, -1.0, 0.001554, 0.003966, -0.1491, 0.3657, 0.9187, -0.1435, 0.9884, 0.05016, 1.0, 0.00157, 0.003951, 0.9995, 0.03081, 0.00152, 0.1435, 0.9884, 0.05014, 0.1491, 0.3657, 0.9187, 0.9995, -0.0308, 0.001535, 1.0, -0.001554, 0.003966, 0.1491, -0.3657, 0.9187, 0.1435, -0.9884, 0.05016, -1.0, -0.00157, 0.003951, -0.9995, -0.03081, 0.00152, -0.1435, -0.9884, 0.05014, -0.1491, -0.3657, 0.9187, 0.9996, -0.02923, -0.005391, 0.9995, -0.03084, 0.001565, 0.1435, -0.9884, 0.05019, 0.1634, -0.9696, -0.1822, -0.9995, -0.03084, 0.001544, -0.9996, -0.02923, -0.005383, -0.1634, -0.9696, -0.1822, -0.1435, -0.9884, 0.05017, -0.149, -0.3656, 0.9188, -0.149, 0.3656, 0.9188, -1.0, 0.001589, 0.003944, -1.0, -0.001611, 0.003944, -0.1435, 0.9884, 0.05019, -0.1634, 0.9696, -0.1822, -0.9996, 0.02923, -0.005391, -0.9995, 0.03085, 0.001565, 1.0, -0.001589, 0.003944, 1.0, 0.001611, 0.003944, 0.149, 0.3656, 0.9188, 0.149, -0.3656, 0.9188, 0.9995, 0.03084, 0.001544, 0.9996, 0.02923, -0.005383, 0.1634, 0.9696, -0.1822, 0.1435, 0.9884, 0.05017, -0.1634, 0.9696, -0.1821, 0.1634, 0.9696, -0.1821, 0.1634, -0.9696, -0.1821, -0.1634, -0.9696, -0.1821, 0.1389, 0.1876, -0.9724, 0.1389, -0.1876, -0.9724, -0.1389, -0.1876, -0.9724, -0.1389, 0.1876, -0.9724, 0.9987, 0.04086, 0.03026, 0.9987, -0.04086, 0.03026, 0.9987, -0.04086, -0.03026, 0.9987, 0.04086, -0.03026, 0.9987, -0.04088, 0.03029, 0.139, -0.1875, 0.9724, -0.1389, -0.1875, 0.9724, -0.9987, -0.04088, 0.03033, -0.9987, -0.04088, -0.03029, -0.139, -0.1875, -0.9724, 0.1389, -0.1875, -0.9724, 0.9987, -0.04088, -0.03033, -0.9987, 0.04086, -0.03026, -0.9987, -0.04086, -0.03026, -0.9987, -0.04086, 0.03026, -0.9987, 0.04086, 0.03026, -0.1389, 0.1876, 0.9724, -0.1389, -0.1876, 0.9724, 0.1389, -0.1876, 0.9724, 0.1389, 0.1876, 0.9724, -0.1389, 0.1875, -0.9724, -0.1389, -0.1875, -0.9724, -0.9987, -0.04089, -0.03027, -0.9987, 0.04089, -0.03027, -0.1389, -0.1875, 0.9724, -0.1389, 0.1875, 0.9724, -0.9987, 0.04089, 0.03027, -0.9987, -0.04089, 0.03027, 0.9987, -0.04089, 0.03027, 0.9987, 0.04089, 0.03027, 0.1389, 0.1875, 0.9724, 0.1389, -0.1875, 0.9724, 0.1389, -0.1875, -0.9724, 0.1389, 0.1875, -0.9724, 0.9987, 0.04089, -0.03027, 0.9987, -0.04089, -0.03027, -0.9987, 0.04088, 0.03029, -0.139, 0.1875, 0.9724, 0.1389, 0.1875, 0.9724, 0.9987, 0.04088, 0.03033, 0.9987, 0.04088, -0.03029, 0.139, 0.1875, -0.9724, -0.1389, 0.1875, -0.9724, -0.9987, 0.04088, -0.03033])] * 3)])

# ---- objects
ob_fencedamaged_001 = bpy.data.objects.new('FenceDamaged_001', me_cube_014)

# ---- transforms, parenting, visibility, modifiers, constraints
ob_fencedamaged_001.location = (0.0, 0.0, 0.0)
ob_fencedamaged_001.lineart.crease_threshold = 0.0

# ---- collection membership
col_damaged.objects.link(ob_fencedamaged_001)

# ---- scene / render settings (as saved in the file)
scene.frame_start = 1; scene.frame_end = 250; scene.frame_set(1)
scene.render.engine = 'BLENDER_EEVEE_NEXT'
scene.cycles.use_denoising = False
scene.cycles.samples = 128
scene.cycles.sampling_pattern = 'TABULATED_SOBOL'
scene.cycles.use_adaptive_sampling = False
scene.cycles.use_light_tree = False
scene.view_settings.view_transform = 'Filmic'
bpy.context.view_layer.update()

# ---- added for rendering (the .blend has no active camera and no usable light): camera, sun
cam_auto = bpy.data.cameras.new('AutoCamera')
cam_auto.lens = 50.0
cam_auto.sensor_width = 36.0
cam_auto.clip_end = 1000.0
ob_auto_camera = bpy.data.objects.new('AutoCamera', cam_auto)
scene.collection.objects.link(ob_auto_camera)
ob_auto_camera.location = (1.29832, -1.53398, 1.49765)
ob_auto_camera.rotation_euler = (1.09748, -7.21219e-08, 0.694738)
scene.camera = ob_auto_camera
light_auto_sun = bpy.data.lights.new('AutoSun', 'SUN')
light_auto_sun.energy = 3.0
light_auto_sun.angle = 0.0523599
ob_auto_sun = bpy.data.objects.new('AutoSun', light_auto_sun)
scene.collection.objects.link(ob_auto_sun)
ob_auto_sun.rotation_euler = (0.872665, 0.174533, 0.523599)
bpy.context.view_layer.update()
